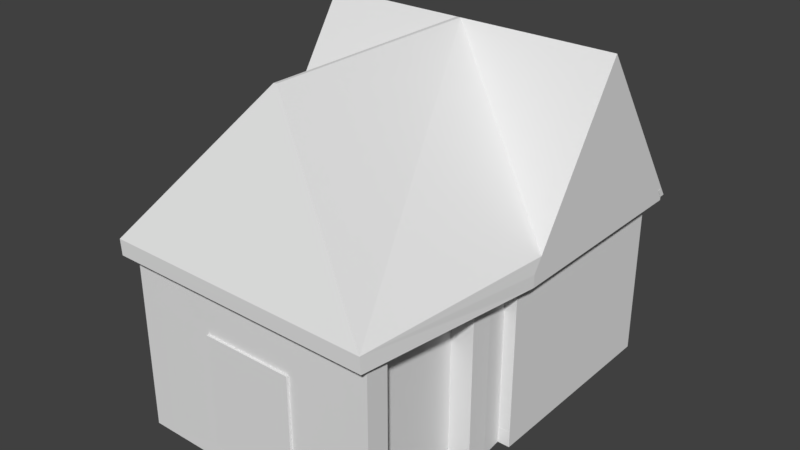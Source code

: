 # Source: house.blend  (saved by Blender 2.79.0; exported with 4.5.12 LTS)
import bpy
from mathutils import Matrix  # noqa: F401  (used for matrix-valued properties, if any)

bpy.ops.wm.read_factory_settings(use_empty=True)
scene = bpy.context.scene
scene.name = 'Scene'

# ---- collections
col_collection_1 = bpy.data.collections.new('Collection 1'); scene.collection.children.link(col_collection_1)

# ---- materials (node trees are filled in below, after node groups)
mat_material_001 = bpy.data.materials.new('Material.001')
mat_material_001.alpha_threshold = 0.0
mat_material_001.use_transparent_shadow = False
mat_material_001.roughness = 0.5

# ---- material node trees

# ---- world
world_world = bpy.data.worlds.new('World'); scene.world = world_world
world_world.color = (0.05088, 0.05088, 0.05088)
world_world.use_sun_shadow = False
world_world.sun_shadow_jitter_overblur = 0.0
world_world.cycles.sampling_method = 'MANUAL'

# ---- meshes
me_plane_005 = bpy.data.meshes.new('Plane.005')
me_plane_005.from_pydata([(-1.0, -1.0, 0.0), (1.0, -1.0, 0.0), (-1.0, 0.5026, 0.0), (1.0, 0.5026, 0.0), (-1.0, -1.0, 1.287), (1.0, -1.0, 1.287), (-1.0, 0.5026, 1.287), (1.0, 0.5026, 1.287), (-0.9135, 0.4162, 0.08646), (-0.9135, -1.0, 0.08646), (0.9135, -1.0, 0.08646), (0.9135, 0.4162, 0.08646), (-0.9135, 0.4162, 1.287), (-0.9135, -1.0, 1.287), (0.9135, -1.0, 1.287), (0.9135, 0.4162, 1.287), (0.7618, -1.323, -0.00405), (0.7618, -1.323, 1.28), (0.7618, -1.161, -0.00405), (0.7618, -1.161, 1.28), (0.9236, -1.323, -0.00405), (0.9236, -1.323, 1.28), (0.9236, -1.161, -0.00405), (0.9236, -1.161, 1.28), (-0.9126, -1.323, -0.00374), (-0.9126, -1.323, 1.28), (-0.9126, -1.161, -0.00374), (-0.9126, -1.161, 1.28), (-0.7509, -1.323, -0.00374), (-0.7509, -1.323, 1.28), (-0.7509, -1.161, -0.00374), (-0.7509, -1.161, 1.28), (-0.8992, -2.257, 0.001117), (-0.8992, -2.257, 1.285), (-0.8992, -2.095, 0.001117), (-0.8992, -2.095, 1.285), (-0.7374, -2.257, 0.001117), (-0.7374, -2.257, 1.285), (-0.7374, -2.095, 0.001117), (-0.7374, -2.095, 1.285), (0.7667, -2.255, 0.00284), (0.7667, -2.255, 1.287), (0.7667, -2.094, 0.00284), (0.7667, -2.094, 1.287), (0.9284, -2.255, 0.00284), (0.9284, -2.255, 1.287), (0.9284, -2.094, 0.00284), (0.9284, -2.094, 1.287), (-0.9135, -1.0, 0.0), (0.9135, -1.0, 0.0), (0.02441, 0.5026, 1.287), (1.102, -0.2487, 2.425), (-1.09, -0.2487, 2.425), (1.102, 0.5778, 1.225), (-1.09, 0.5778, 1.225), (1.102, -0.9895, 1.286), (-1.09, -0.9895, 1.286), (1.102, -0.9263, 1.383), (-0.05555, -0.2487, 2.425), (-0.02619, -0.2487, 2.425), (-1.09, -0.9123, 1.405), (0.9605, -2.345, 1.361), (-0.1001, -1.825, 2.407), (-0.07563, -1.825, 2.409), (-0.9357, -2.349, 1.385), (1.102, 0.5357, 1.286), (-1.09, 0.5357, 1.286), (0.9679, -2.344, 1.253), (-0.9283, -2.349, 1.276), (1.104, 0.53, 1.225), (-1.089, 0.53, 1.225), (1.104, 0.4878, 1.286), (-1.089, 0.4878, 1.286), (-1.09, -0.9895, 1.199), (1.102, -0.9895, 1.199), (1.102, 0.5357, 1.199), (-1.09, 0.5357, 1.199), (-0.9929, 0.4907, 0.1143), (-0.9929, -1.001, 0.1143), (0.993, -1.001, 0.1143), (0.993, 0.4907, 0.1143), (0.9071, -1.001, 0.1143), (0.7565, -1.161, 0.1103), (0.7565, -1.322, 0.1103), (0.9171, -1.161, 0.1103), (-0.7455, -1.161, 0.1106), (-0.9061, -1.161, 0.1106), (-0.7455, -1.322, 0.1106), (-0.7321, -2.088, 0.1154), (0.7613, -2.087, 0.1171), (-0.907, -1.001, 0.1143), (0.7613, -2.098, 0.1171), (-0.7321, -2.098, 0.1154), (-0.3079, -2.256, 0.1247), (-0.3079, -2.098, 0.1247), (0.3468, -2.256, 0.1247), (0.3468, -2.098, 0.1247), (-0.3079, -2.256, 0.9293), (-0.3079, -2.096, 0.9293), (0.3468, -2.256, 0.9293), (0.3468, -2.095, 0.9293), (-0.3079, -2.273, 0.1247), (-0.3079, -2.273, 0.9293), (-0.3079, -2.201, 0.1247), (-0.3079, -2.201, 0.9293), (0.3468, -2.273, 0.1247), (0.3468, -2.273, 0.9293), (0.3468, -2.201, 0.1247), (0.3468, -2.201, 0.9293)], [], [(3, 2, 6, 50, 7), (1, 3, 7, 5), (2, 0, 4, 6), (11, 15, 12, 8), (10, 14, 15, 11), (8, 12, 13, 9), (4, 13, 12, 6), (5, 14, 10, 1), (7, 15, 14, 5), (1, 10, 49), (0, 9, 13, 4), (6, 12, 15, 7, 50), (16, 18, 19, 17), (18, 22, 23, 19), (22, 23, 21, 20), (20, 21, 17, 16), (18, 22, 20, 16), (23, 19, 17, 21), (24, 25, 27, 26), (26, 30, 31, 27), (30, 28, 29, 31), (28, 29, 25, 24), (26, 30, 28, 24), (31, 27, 25, 29), (32, 33, 35, 34), (34, 35, 39, 38), (38, 39, 37, 36), (36, 37, 33, 32), (34, 38, 36, 32), (39, 35, 33, 37), (40, 41, 43, 42), (42, 43, 47, 46), (46, 47, 45, 44), (44, 45, 41, 40), (42, 46, 44, 40), (47, 43, 41, 45), (29, 28, 38, 39), (43, 42, 16, 17), (14, 23, 22, 49), (9, 0, 48), (13, 48, 26, 27), (59, 63, 61, 57), (58, 60, 64, 62), (63, 62, 64, 61), (52, 58, 59, 51, 65, 53, 54, 66), (51, 59, 57), (60, 58, 52), (58, 62, 63, 59), (52, 66, 56), (51, 57, 55, 65), (73, 68, 67, 74), (65, 75, 76, 66), (54, 70, 72, 66), (66, 72, 71, 65), (53, 69, 70, 54), (65, 71, 69, 53), (76, 75, 74, 73), (66, 76, 73, 56), (56, 73, 74, 55), (55, 74, 75, 65), (77, 80, 79, 81, 84, 82, 83, 89, 91, 92, 88, 87, 85, 86, 90, 78), (16, 42, 89, 83), (40, 36, 38, 42), (41, 37, 36, 93, 97, 99), (2, 3, 1, 49, 22, 18, 16, 42, 38, 28, 30, 26, 48, 0), (98, 97, 93, 94), (96, 94, 93, 95), (38, 28, 87, 88), (39, 43, 100, 98, 94, 92), (39, 43, 41, 37), (99, 95, 93, 36, 40, 41), (92, 94, 96, 100, 43, 91, 42, 38), (61, 64, 68, 67), (57, 61, 67, 74, 55), (64, 60, 56, 73, 68), (95, 99, 100, 96), (97, 98, 100, 99), (101, 102, 104, 103), (103, 104, 108, 107), (107, 108, 106, 105), (105, 106, 102, 101), (103, 107, 105, 101), (108, 104, 102, 106)])
_uv = me_plane_005.uv_layers.new(name='UVMap')
_uv.uv.foreach_set('vector', [0.863, 0.5304, 0.863, 0.3423, 0.9841, 0.3423, 0.9841, 0.4386, 0.9841, 0.5304, 0.5687, 0.1532, 0.5687, 0.006922, 0.6898, 0.006917, 0.6898, 0.1532, 0.574, 0.8873, 0.574, 0.741, 0.6951, 0.741, 0.6951, 0.8873, 0.7107, 0.3565, 0.8236, 0.3565, 0.8236, 0.5284, 0.7107, 0.5284, 0.6859, 0.3404, 0.573, 0.3405, 0.573, 0.1813, 0.6859, 0.1813, 0.6883, 0.7175, 0.5753, 0.7175, 0.5753, 0.5583, 0.6883, 0.5583, 0.5679, 0.7313, 0.5679, 0.7231, 0.7011, 0.7231, 0.7092, 0.7313, 0.7509, 0.7078, 0.7427, 0.7078, 0.7427, 0.5948, 0.7509, 0.5867, 0.691, 0.1661, 0.6829, 0.1743, 0.5496, 0.1743, 0.5496, 0.1661, 0.7509, 0.5867, 0.7427, 0.5948, 0.7427, 0.5867, 0.7711, 0.7045, 0.763, 0.6964, 0.763, 0.5834, 0.7711, 0.5834, 0.847, 0.5347, 0.8389, 0.5265, 0.8389, 0.3546, 0.847, 0.3465, 0.847, 0.4383, 0.9176, 0.7889, 0.9176, 0.8041, 0.7968, 0.8041, 0.7968, 0.7889, 0.7972, 0.8048, 0.7972, 0.7895, 0.918, 0.7895, 0.918, 0.8048, 0.9177, 0.8052, 0.7969, 0.8052, 0.7969, 0.7899, 0.9177, 0.7899, 0.7974, 0.7905, 0.9181, 0.7905, 0.9181, 0.8058, 0.7974, 0.8058, 0.7749, 0.7835, 0.7749, 0.7987, 0.7597, 0.7987, 0.7597, 0.7835, 0.7598, 0.7987, 0.7598, 0.7835, 0.7751, 0.7835, 0.7751, 0.7987, 0.7968, 0.7899, 0.9176, 0.7899, 0.9176, 0.8051, 0.7968, 0.8051, 0.7972, 0.805, 0.7972, 0.7898, 0.918, 0.7898, 0.918, 0.805, 0.918, 0.7901, 0.918, 0.8053, 0.7973, 0.8053, 0.7973, 0.7901, 0.797, 0.7892, 0.9178, 0.7892, 0.9178, 0.8044, 0.797, 0.8044, 0.775, 0.7836, 0.775, 0.7988, 0.7597, 0.7988, 0.7597, 0.7836, 0.7598, 0.7988, 0.7598, 0.7836, 0.7751, 0.7836, 0.7751, 0.7988, 0.9181, 0.8053, 0.7973, 0.8053, 0.7973, 0.7901, 0.9181, 0.7901, 0.9181, 0.8045, 0.7974, 0.8045, 0.7974, 0.7893, 0.9181, 0.7893, 0.9176, 0.8051, 0.7968, 0.8051, 0.7968, 0.7899, 0.9176, 0.7899, 0.7968, 0.7897, 0.9176, 0.7896, 0.9176, 0.8048, 0.7968, 0.8049, 0.7751, 0.7836, 0.7751, 0.7988, 0.7599, 0.7988, 0.7599, 0.7836, 0.7599, 0.7985, 0.7599, 0.7833, 0.7751, 0.7833, 0.7751, 0.7985, 0.9181, 0.805, 0.7973, 0.805, 0.7973, 0.7898, 0.9181, 0.7898, 0.9182, 0.805, 0.7974, 0.805, 0.7974, 0.7898, 0.9182, 0.7898, 0.7963, 0.7896, 0.917, 0.7896, 0.917, 0.8048, 0.7963, 0.8048, 0.7968, 0.7893, 0.9176, 0.7892, 0.9176, 0.8044, 0.7968, 0.8045, 0.7752, 0.7835, 0.7752, 0.7988, 0.76, 0.7988, 0.76, 0.7835, 0.7599, 0.7988, 0.7599, 0.7836, 0.7751, 0.7836, 0.7751, 0.7988, 0.4507, 0.6586, 0.4507, 0.5378, 0.5234, 0.5382, 0.5234, 0.659, 0.4526, 0.3543, 0.4526, 0.2335, 0.5251, 0.2329, 0.5251, 0.3537, 0.8254, 0.701, 0.8103, 0.7003, 0.8103, 0.5795, 0.8254, 0.5799, 0.763, 0.6964, 0.7711, 0.7045, 0.763, 0.7045, 0.7974, 0.5811, 0.7974, 0.7022, 0.7822, 0.7026, 0.7822, 0.5818, 0.2739, 0.7463, 0.151, 0.7547, 0.1191, 0.839, 0.2304, 0.839, 0.2852, 0.9876, 0.2346, 0.9091, 0.1222, 0.9074, 0.1622, 0.9863, 0.1124, 0.88, 0.1122, 0.8781, 0.03078, 0.8138, 0.03078, 0.9619, 0.5108, 0.7914, 0.5108, 0.8722, 0.5108, 0.8745, 0.5108, 0.9626, 0.4217, 0.9627, 0.4169, 0.9627, 0.4169, 0.7914, 0.4217, 0.7914, 0.4054, 0.7773, 0.4062, 0.8654, 0.323, 0.7781, 0.324, 0.9735, 0.4044, 0.8924, 0.4047, 0.9732, 0.2737, 0.744, 0.1508, 0.7528, 0.151, 0.7547, 0.2739, 0.7463, 0.2864, 0.9888, 0.3477, 0.8999, 0.2286, 0.8999, 0.2867, 0.7637, 0.2338, 0.845, 0.2289, 0.8526, 0.348, 0.8526, 0.2298, 0.7139, 0.1236, 0.7012, 0.124, 0.5531, 0.2298, 0.5426, 0.524, 0.7906, 0.5308, 0.7906, 0.5308, 0.9618, 0.524, 0.9618, 0.5588, 0.9746, 0.5619, 0.9767, 0.5619, 0.9825, 0.5588, 0.9804, 0.5469, 0.9615, 0.5432, 0.9614, 0.5432, 0.7902, 0.5469, 0.7903, 0.547, 0.9613, 0.5433, 0.9614, 0.5433, 0.7902, 0.547, 0.7901, 0.5587, 0.7724, 0.5556, 0.7703, 0.5556, 0.7761, 0.5587, 0.7782, 0.4059, 0.5532, 0.4059, 0.7244, 0.2868, 0.7244, 0.2868, 0.5532, 0.3477, 0.8999, 0.3477, 0.8931, 0.2286, 0.8931, 0.2286, 0.8999, 0.5547, 0.7891, 0.5615, 0.7891, 0.5615, 0.9603, 0.5547, 0.9603, 0.2289, 0.8526, 0.2289, 0.8594, 0.348, 0.8594, 0.348, 0.8526, 0.6866, 0.3524, 0.6866, 0.5393, 0.5463, 0.5393, 0.5463, 0.5312, 0.5312, 0.5321, 0.5312, 0.517, 0.5161, 0.517, 0.4441, 0.5175, 0.4431, 0.5175, 0.443, 0.377, 0.444, 0.377, 0.5161, 0.3757, 0.5312, 0.3757, 0.5312, 0.3606, 0.5463, 0.3605, 0.5463, 0.3524, 0.8441, 0.6227, 0.8441, 0.6953, 0.8334, 0.6948, 0.8334, 0.6227, 0.93, 0.2816, 0.7885, 0.2818, 0.7885, 0.2665, 0.93, 0.2664, 0.2956, 0.3759, 0.2956, 0.5174, 0.1748, 0.5176, 0.1864, 0.4771, 0.2621, 0.4771, 0.2621, 0.4155, 0.7637, 0.02215, 0.9519, 0.02215, 0.9519, 0.1635, 0.9438, 0.1635, 0.9447, 0.1787, 0.9295, 0.1787, 0.9295, 0.1939, 0.93, 0.2664, 0.7885, 0.2665, 0.7872, 0.1939, 0.7872, 0.1786, 0.772, 0.1786, 0.7719, 0.1635, 0.7637, 0.1635, 0.9188, 0.8416, 0.9188, 0.8567, 0.8431, 0.8567, 0.8431, 0.8418, 0.905, 0.8564, 0.8434, 0.8564, 0.8434, 0.8415, 0.905, 0.8416, 0.8496, 0.696, 0.8496, 0.6233, 0.8603, 0.6233, 0.8603, 0.6954, 0.4307, 0.3743, 0.4307, 0.5158, 0.3971, 0.4762, 0.3972, 0.4146, 0.3215, 0.4146, 0.3206, 0.3746, 0.3104, 0.3731, 0.3104, 0.5146, 0.2951, 0.5146, 0.2951, 0.3731, 0.2621, 0.4155, 0.1864, 0.4155, 0.1864, 0.4771, 0.1748, 0.5176, 0.1749, 0.376, 0.2956, 0.3759, 0.3206, 0.3746, 0.3215, 0.4146, 0.3214, 0.4761, 0.3971, 0.4762, 0.4307, 0.5158, 0.3206, 0.5151, 0.3099, 0.5156, 0.3099, 0.3741, 0.03078, 0.9619, 0.03078, 0.8138, 0.02232, 0.8145, 0.02232, 0.9626, 0.2338, 0.845, 0.1231, 0.8468, 0.1231, 0.8553, 0.2289, 0.8594, 0.2289, 0.8526, 0.1222, 0.9074, 0.2346, 0.9091, 0.2286, 0.8999, 0.2286, 0.8931, 0.1222, 0.8989, 0.9193, 0.8544, 0.8436, 0.8544, 0.8436, 0.8393, 0.9193, 0.8396, 0.916, 0.8392, 0.916, 0.8572, 0.8428, 0.8572, 0.8428, 0.8392, 0.2011, 0.2228, 0.2011, 0.06502, 0.2153, 0.06502, 0.2153, 0.2228, 0.2285, 0.2221, 0.2285, 0.06437, 0.3574, 0.06437, 0.3574, 0.2221, 0.03736, 0.2252, 0.03736, 0.06743, 0.05156, 0.06743, 0.05156, 0.2252, 0.06091, 0.2255, 0.06091, 0.06771, 0.1898, 0.06771, 0.1898, 0.2255, 0.06175, 0.0447, 0.1901, 0.0447, 0.1901, 0.05891, 0.06175, 0.05891, 0.1905, 0.247, 0.06212, 0.247, 0.06212, 0.2328, 0.1905, 0.2328])
me_plane_005.materials.append(mat_material_001)
me_plane_005.use_remesh_preserve_volume = False
me_plane_005.use_remesh_preserve_attributes = False
me_plane_005.use_mirror_vertex_groups = False
me_plane_005.update()

# ---- objects
ob_plane_001 = bpy.data.objects.new('Plane.001', me_plane_005)

# ---- transforms, parenting, visibility, modifiers, constraints
ob_plane_001.location = (4.07, -0.01539, 3.029)
ob_plane_001.lineart.crease_threshold = 0.0

# ---- collection membership
col_collection_1.objects.link(ob_plane_001)

# ---- scene / render settings (as saved in the file)
scene.frame_start = 1; scene.frame_end = 250; scene.frame_set(1)
scene.render.engine = 'BLENDER_EEVEE_NEXT'
scene.render.resolution_percentage = 50
scene.render.dither_intensity = 0.0
scene.cycles.use_denoising = False
scene.cycles.samples = 128
scene.cycles.sampling_pattern = 'TABULATED_SOBOL'
scene.cycles.use_adaptive_sampling = False
scene.cycles.use_light_tree = False
scene.cycles.blur_glossy = 0.0
scene.cycles.sample_clamp_indirect = 0.0
scene.view_settings.view_transform = 'Standard'
bpy.context.view_layer.update()

# ---- added for rendering (the .blend has no active camera and no usable light): camera, sun
cam_auto = bpy.data.cameras.new('AutoCamera')
cam_auto.lens = 50.0
cam_auto.sensor_width = 36.0
cam_auto.clip_end = 1000.0
ob_auto_camera = bpy.data.objects.new('AutoCamera', cam_auto)
scene.collection.objects.link(ob_auto_camera)
ob_auto_camera.location = (8.13964, -5.77634, 7.48925)
ob_auto_camera.rotation_euler = (1.09748, -7.21219e-08, 0.694738)
scene.camera = ob_auto_camera
light_auto_sun = bpy.data.lights.new('AutoSun', 'SUN')
light_auto_sun.energy = 3.0
light_auto_sun.angle = 0.0523599
ob_auto_sun = bpy.data.objects.new('AutoSun', light_auto_sun)
scene.collection.objects.link(ob_auto_sun)
ob_auto_sun.rotation_euler = (0.872665, 0.174533, 0.523599)
bpy.context.view_layer.update()
